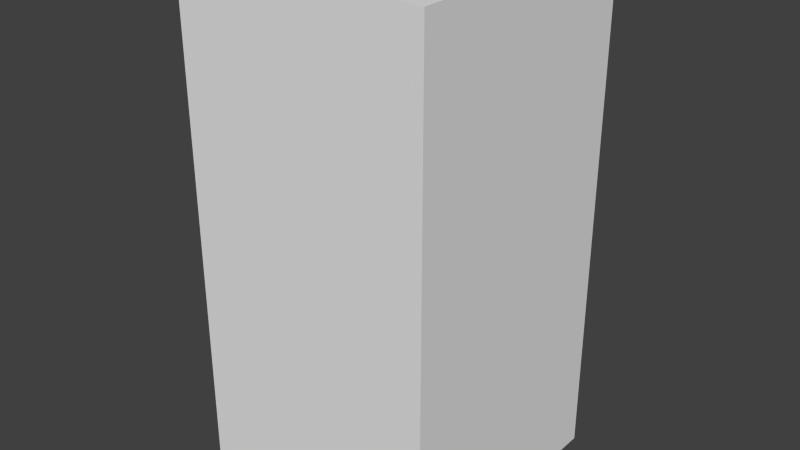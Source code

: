 # Source: darkBlueEyeOne.blend  (saved by Blender 2.68.0; exported with 4.5.12 LTS)
import bpy
from mathutils import Matrix  # noqa: F401  (used for matrix-valued properties, if any)

bpy.ops.wm.read_factory_settings(use_empty=True)
scene = bpy.context.scene
scene.name = 'Scene'

# ---- collections
col_collection_1 = bpy.data.collections.new('Collection 1'); scene.collection.children.link(col_collection_1)

# ---- world
world_world = bpy.data.worlds.new('World'); scene.world = world_world
world_world.color = (0.05088, 0.05088, 0.05088)
world_world.use_sun_shadow = False
world_world.sun_shadow_jitter_overblur = 0.0
world_world.cycles.sampling_method = 'MANUAL'
world_world.cycles.sample_map_resolution = 256

# ---- meshes
me_darkblueeyeone = bpy.data.meshes.new('darkBlueEyeOne')
me_darkblueeyeone.from_pydata([(-0.5, -0.5, -1.0), (-0.5, 0.5, -1.0), (0.5, 0.5, -1.0), (0.5, -0.5, -1.0), (-0.5, -0.5, 1.0), (-0.5, 0.5, 1.0), (0.5, 0.5, 1.0), (0.5, -0.5, 1.0)], [], [(4, 5, 1, 0), (5, 6, 2, 1), (6, 7, 3, 2), (7, 4, 0, 3), (0, 1, 2, 3), (7, 6, 5, 4)])
me_darkblueeyeone.use_remesh_preserve_volume = False
me_darkblueeyeone.use_remesh_preserve_attributes = False
me_darkblueeyeone.use_mirror_vertex_groups = False
me_darkblueeyeone.update()

# ---- objects
ob_darkblueeyeone = bpy.data.objects.new('darkBlueEyeOne', me_darkblueeyeone)

# ---- transforms, parenting, visibility, modifiers, constraints
ob_darkblueeyeone.location = (0.0, 0.0, 0.0)
ob_darkblueeyeone.lineart.crease_threshold = 0.0

# ---- collection membership
col_collection_1.objects.link(ob_darkblueeyeone)

# ---- scene / render settings (as saved in the file)
scene.frame_start = 1; scene.frame_end = 250; scene.frame_set(1)
scene.render.engine = 'BLENDER_EEVEE_NEXT'
scene.render.image_settings.color_mode = 'RGB'
scene.render.image_settings.compression = 90
scene.render.resolution_percentage = 50
scene.render.dither_intensity = 0.0
scene.cycles.use_denoising = False
scene.cycles.samples = 10
scene.cycles.sampling_pattern = 'TABULATED_SOBOL'
scene.cycles.light_sampling_threshold = 0.0
scene.cycles.use_adaptive_sampling = False
scene.cycles.use_light_tree = False
scene.cycles.blur_glossy = 0.0
scene.cycles.volume_bounces = 1
scene.cycles.pixel_filter_type = 'GAUSSIAN'
scene.cycles.sample_clamp_indirect = 0.0
scene.view_settings.view_transform = 'Standard'
bpy.context.view_layer.update()

# ---- added for rendering (the .blend has no active camera and no usable light): camera, sun
cam_auto = bpy.data.cameras.new('AutoCamera')
cam_auto.lens = 50.0
cam_auto.sensor_width = 36.0
cam_auto.clip_end = 1000.0
ob_auto_camera = bpy.data.objects.new('AutoCamera', cam_auto)
scene.collection.objects.link(ob_auto_camera)
ob_auto_camera.location = (2.26633, -2.71959, 1.81306)
ob_auto_camera.rotation_euler = (1.09748, -7.21219e-08, 0.694738)
scene.camera = ob_auto_camera
light_auto_sun = bpy.data.lights.new('AutoSun', 'SUN')
light_auto_sun.energy = 3.0
light_auto_sun.angle = 0.0523599
ob_auto_sun = bpy.data.objects.new('AutoSun', light_auto_sun)
scene.collection.objects.link(ob_auto_sun)
ob_auto_sun.rotation_euler = (0.872665, 0.174533, 0.523599)
bpy.context.view_layer.update()
